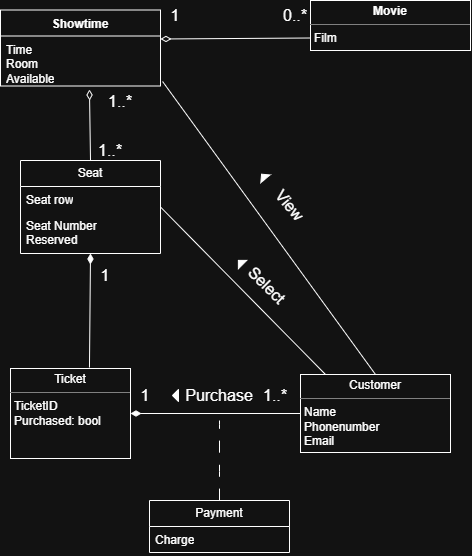

The diagram above was exported from draw.io. Its source (the exported page's mxGraphModel, read from the mxfile embedded in the PNG):
<mxGraphModel dx="691" dy="794" grid="1" gridSize="10" guides="1" tooltips="1" connect="1" arrows="1" fold="1" page="1" pageScale="1" pageWidth="850" pageHeight="1100" math="0" shadow="0">
  <root>
    <mxCell id="0" />
    <mxCell id="1" parent="0" />
    <mxCell id="S0nJR_o16fu7IKYA3odz-2" parent="1" style="verticalAlign=top;align=left;overflow=fill;html=1;whiteSpace=wrap;" value="&lt;p style=&quot;margin:0px;margin-top:4px;text-align:center;&quot;&gt;&lt;b&gt;Movie&lt;/b&gt;&lt;/p&gt;&lt;hr size=&quot;1&quot; style=&quot;border-style:solid;&quot;&gt;&lt;p style=&quot;margin:0px;margin-left:4px;&quot;&gt;Film&lt;/p&gt;" vertex="1">
      <mxGeometry height="50" width="160" x="360" y="70" as="geometry" />
    </mxCell>
    <mxCell id="S0nJR_o16fu7IKYA3odz-3" parent="1" style="verticalAlign=top;align=left;overflow=fill;html=1;whiteSpace=wrap;" value="&lt;p style=&quot;margin:0px;margin-top:4px;text-align:center;&quot;&gt;Customer&lt;/p&gt;&lt;hr size=&quot;1&quot; style=&quot;border-style:solid;&quot;&gt;&lt;p style=&quot;margin:0px;margin-left:4px;&quot;&gt;Name&lt;/p&gt;&lt;p style=&quot;margin:0px;margin-left:4px;&quot;&gt;Phonenumber&lt;/p&gt;&lt;p style=&quot;margin:0px;margin-left:4px;&quot;&gt;Email&lt;/p&gt;" vertex="1">
      <mxGeometry height="78" width="150" x="350" y="444" as="geometry" />
    </mxCell>
    <mxCell id="S0nJR_o16fu7IKYA3odz-13" parent="1" style="swimlane;fontStyle=0;childLayout=stackLayout;horizontal=1;startSize=26;fillColor=none;horizontalStack=0;resizeParent=1;resizeParentMax=0;resizeLast=0;collapsible=1;marginBottom=0;whiteSpace=wrap;html=1;" value="Seat" vertex="1">
      <mxGeometry height="93" width="140" x="70" y="230" as="geometry" />
    </mxCell>
    <mxCell id="S0nJR_o16fu7IKYA3odz-14" parent="S0nJR_o16fu7IKYA3odz-13" style="text;strokeColor=none;fillColor=none;align=left;verticalAlign=top;spacingLeft=4;spacingRight=4;overflow=hidden;rotatable=0;points=[[0,0.5],[1,0.5]];portConstraint=eastwest;whiteSpace=wrap;html=1;" value="Seat row" vertex="1">
      <mxGeometry height="26" width="140" y="26" as="geometry" />
    </mxCell>
    <mxCell id="S0nJR_o16fu7IKYA3odz-15" parent="S0nJR_o16fu7IKYA3odz-13" style="text;strokeColor=none;fillColor=none;align=left;verticalAlign=top;spacingLeft=4;spacingRight=4;overflow=hidden;rotatable=0;points=[[0,0.5],[1,0.5]];portConstraint=eastwest;whiteSpace=wrap;html=1;" value="Seat Number&lt;div&gt;Reserved&lt;/div&gt;" vertex="1">
      <mxGeometry height="41" width="140" y="52" as="geometry" />
    </mxCell>
    <mxCell id="S0nJR_o16fu7IKYA3odz-16" parent="1" style="verticalAlign=top;align=left;overflow=fill;html=1;whiteSpace=wrap;" value="&lt;p style=&quot;margin:0px;margin-top:4px;text-align:center;&quot;&gt;Ticket&lt;/p&gt;&lt;hr size=&quot;1&quot; style=&quot;border-style:solid;&quot;&gt;&lt;p style=&quot;margin:0px;margin-left:4px;&quot;&gt;TicketID&lt;/p&gt;&lt;p style=&quot;margin:0px;margin-left:4px;&quot;&gt;Purchased: bool&lt;/p&gt;" vertex="1">
      <mxGeometry height="90" width="120" x="60" y="438" as="geometry" />
    </mxCell>
    <mxCell id="S0nJR_o16fu7IKYA3odz-19" edge="1" parent="1" source="S0nJR_o16fu7IKYA3odz-16" style="endArrow=none;startArrow=diamondThin;endFill=0;startFill=1;html=1;verticalAlign=bottom;labelBackgroundColor=none;strokeWidth=1;startSize=8;endSize=8;rounded=0;fontSize=12;curved=1;entryX=0;entryY=0.5;entryDx=0;entryDy=0;exitX=1;exitY=0.5;exitDx=0;exitDy=0;" target="S0nJR_o16fu7IKYA3odz-3" value="">
      <mxGeometry relative="1" width="160" as="geometry">
        <mxPoint x="220" y="482.5" as="sourcePoint" />
        <mxPoint x="370" y="483" as="targetPoint" />
      </mxGeometry>
    </mxCell>
    <mxCell id="S0nJR_o16fu7IKYA3odz-21" parent="1" style="text;html=1;whiteSpace=wrap;strokeColor=none;fillColor=none;align=center;verticalAlign=middle;rounded=0;fontSize=16;" value="1" vertex="1">
      <mxGeometry height="30" width="30" x="210" y="70" as="geometry" />
    </mxCell>
    <mxCell id="S0nJR_o16fu7IKYA3odz-22" parent="1" style="text;html=1;whiteSpace=wrap;strokeColor=none;fillColor=none;align=center;verticalAlign=middle;rounded=0;fontSize=16;" value="0..*" vertex="1">
      <mxGeometry height="30" width="30" x="330" y="70" as="geometry" />
    </mxCell>
    <mxCell id="S0nJR_o16fu7IKYA3odz-24" edge="1" parent="1" source="S0nJR_o16fu7IKYA3odz-13" style="endArrow=none;startArrow=diamondThin;endFill=0;startFill=1;html=1;verticalAlign=bottom;labelBackgroundColor=none;strokeWidth=1;startSize=8;endSize=8;rounded=0;fontSize=12;curved=1;exitX=0.5;exitY=1;exitDx=0;exitDy=0;entryX=0.658;entryY=-0.011;entryDx=0;entryDy=0;entryPerimeter=0;" target="S0nJR_o16fu7IKYA3odz-16" value="">
      <mxGeometry relative="1" width="160" as="geometry">
        <mxPoint x="139.5" y="308" as="sourcePoint" />
        <mxPoint x="139.5" y="390" as="targetPoint" />
      </mxGeometry>
    </mxCell>
    <mxCell id="S0nJR_o16fu7IKYA3odz-26" parent="1" style="text;html=1;whiteSpace=wrap;strokeColor=none;fillColor=none;align=center;verticalAlign=middle;rounded=0;fontSize=16;" value="1..*" vertex="1">
      <mxGeometry height="20" width="20" x="150" y="210" as="geometry" />
    </mxCell>
    <mxCell id="S0nJR_o16fu7IKYA3odz-27" parent="1" style="text;html=1;whiteSpace=wrap;strokeColor=none;fillColor=none;align=center;verticalAlign=middle;rounded=0;fontSize=16;" value="1..*" vertex="1">
      <mxGeometry height="30" width="20" x="160" y="155.5" as="geometry" />
    </mxCell>
    <mxCell id="S0nJR_o16fu7IKYA3odz-29" edge="1" parent="1" style="endArrow=none;startArrow=diamondThin;endFill=0;startFill=0;html=1;verticalAlign=bottom;labelBackgroundColor=none;strokeWidth=1;startSize=8;endSize=8;rounded=0;fontSize=12;curved=1;entryX=0;entryY=0.75;entryDx=0;entryDy=0;" target="S0nJR_o16fu7IKYA3odz-2" value="">
      <mxGeometry relative="1" width="160" as="geometry">
        <mxPoint x="210" y="108.5" as="sourcePoint" />
        <mxPoint x="370" y="108.5" as="targetPoint" />
      </mxGeometry>
    </mxCell>
    <mxCell id="S0nJR_o16fu7IKYA3odz-30" edge="1" parent="1" source="S0nJR_o16fu7IKYA3odz-32" style="endArrow=none;startArrow=diamondThin;endFill=0;startFill=0;html=1;verticalAlign=bottom;labelBackgroundColor=none;strokeWidth=1;startSize=8;endSize=8;rounded=0;fontSize=12;curved=1;entryX=0.5;entryY=0;entryDx=0;entryDy=0;exitX=0.556;exitY=1.07;exitDx=0;exitDy=0;exitPerimeter=0;" target="S0nJR_o16fu7IKYA3odz-13" value="">
      <mxGeometry relative="1" width="160" as="geometry">
        <mxPoint x="141.03999999999996" y="145.99400000000003" as="sourcePoint" />
        <mxPoint x="490" y="200" as="targetPoint" />
      </mxGeometry>
    </mxCell>
    <mxCell id="S0nJR_o16fu7IKYA3odz-31" parent="1" style="swimlane;fontStyle=1;align=center;verticalAlign=top;childLayout=stackLayout;horizontal=1;startSize=26;horizontalStack=0;resizeParent=1;resizeParentMax=0;resizeLast=0;collapsible=1;marginBottom=0;whiteSpace=wrap;html=1;" value="Showtime" vertex="1">
      <mxGeometry height="76" width="160" x="50" y="79.5" as="geometry" />
    </mxCell>
    <mxCell id="S0nJR_o16fu7IKYA3odz-32" parent="S0nJR_o16fu7IKYA3odz-31" style="text;strokeColor=none;fillColor=none;align=left;verticalAlign=top;spacingLeft=4;spacingRight=4;overflow=hidden;rotatable=0;points=[[0,0.5],[1,0.5]];portConstraint=eastwest;whiteSpace=wrap;html=1;" value="Time&lt;div&gt;Room&lt;/div&gt;&lt;div&gt;Available&lt;/div&gt;" vertex="1">
      <mxGeometry height="50" width="160" y="26" as="geometry" />
    </mxCell>
    <mxCell id="S0nJR_o16fu7IKYA3odz-36" parent="1" style="text;html=1;whiteSpace=wrap;strokeColor=none;fillColor=none;align=center;verticalAlign=middle;rounded=0;fontSize=16;" value="1..*" vertex="1">
      <mxGeometry height="30" width="30" x="310" y="450" as="geometry" />
    </mxCell>
    <mxCell id="S0nJR_o16fu7IKYA3odz-37" parent="1" style="text;html=1;whiteSpace=wrap;strokeColor=none;fillColor=none;align=center;verticalAlign=middle;rounded=0;fontSize=16;" value="1" vertex="1">
      <mxGeometry height="30" width="30" x="180" y="450" as="geometry" />
    </mxCell>
    <mxCell id="S0nJR_o16fu7IKYA3odz-38" parent="1" style="text;html=1;whiteSpace=wrap;strokeColor=none;fillColor=none;align=center;verticalAlign=middle;rounded=0;fontSize=16;" value="1" vertex="1">
      <mxGeometry height="30" width="30" x="140" y="330" as="geometry" />
    </mxCell>
    <mxCell id="S0nJR_o16fu7IKYA3odz-41" parent="1" style="triangle;aspect=fixed;fillColor=strokeColor;direction=west;" value="" vertex="1">
      <mxGeometry height="12" width="6" x="222" y="459" as="geometry" />
    </mxCell>
    <mxCell id="S0nJR_o16fu7IKYA3odz-43" parent="1" style="text;html=1;whiteSpace=wrap;strokeColor=none;fillColor=none;align=center;verticalAlign=middle;rounded=0;fontSize=16;" value="Purchase" vertex="1">
      <mxGeometry height="30" width="60" x="239" y="450" as="geometry" />
    </mxCell>
    <mxCell id="S0nJR_o16fu7IKYA3odz-45" parent="1" style="triangle;aspect=fixed;fillColor=strokeColor;rotation=-135;" value="" vertex="1">
      <mxGeometry height="12" width="6" x="287" y="326" as="geometry" />
    </mxCell>
    <mxCell id="S0nJR_o16fu7IKYA3odz-46" edge="1" parent="1" source="S0nJR_o16fu7IKYA3odz-13" style="endArrow=none;html=1;rounded=0;align=center;verticalAlign=bottom;labelBackgroundColor=none;fontSize=12;startSize=8;endSize=8;curved=1;exitX=1;exitY=0.5;exitDx=0;exitDy=0;entryX=0.2;entryY=-0.013;entryDx=0;entryDy=0;entryPerimeter=0;" value="">
      <mxGeometry relative="1" as="geometry">
        <mxPoint x="205" y="270.01" as="sourcePoint" />
        <mxPoint x="375" y="443.9960000000001" as="targetPoint" />
      </mxGeometry>
    </mxCell>
    <mxCell id="S0nJR_o16fu7IKYA3odz-47" parent="1" style="text;html=1;whiteSpace=wrap;strokeColor=none;fillColor=none;align=center;verticalAlign=middle;rounded=0;fontSize=16;rotation=45;" value="Select" vertex="1">
      <mxGeometry height="30" width="60" x="287" y="340" as="geometry" />
    </mxCell>
    <mxCell id="S0nJR_o16fu7IKYA3odz-49" parent="1" style="triangle;aspect=fixed;fillColor=strokeColor;rotation=-130;" value="" vertex="1">
      <mxGeometry height="12" width="6" x="310" y="240" as="geometry" />
    </mxCell>
    <mxCell id="S0nJR_o16fu7IKYA3odz-50" edge="1" parent="1" source="S0nJR_o16fu7IKYA3odz-3" style="endArrow=none;html=1;rounded=0;align=center;verticalAlign=bottom;labelBackgroundColor=none;fontSize=12;startSize=8;endSize=8;curved=1;entryX=1.013;entryY=0.91;entryDx=0;entryDy=0;entryPerimeter=0;exitX=0.5;exitY=0;exitDx=0;exitDy=0;" target="S0nJR_o16fu7IKYA3odz-32" value="">
      <mxGeometry relative="1" as="geometry">
        <mxPoint x="430" y="440" as="sourcePoint" />
        <mxPoint x="430" y="262" as="targetPoint" />
      </mxGeometry>
    </mxCell>
    <mxCell id="S0nJR_o16fu7IKYA3odz-51" parent="1" style="text;html=1;whiteSpace=wrap;strokeColor=none;fillColor=none;align=center;verticalAlign=middle;rounded=0;fontSize=16;rotation=50;" value="View" vertex="1">
      <mxGeometry height="30" width="60" x="310" y="260" as="geometry" />
    </mxCell>
    <mxCell id="S0nJR_o16fu7IKYA3odz-57" edge="1" parent="1" source="S0nJR_o16fu7IKYA3odz-53" style="edgeStyle=none;curved=1;rounded=0;orthogonalLoop=1;jettySize=auto;html=1;exitX=0.5;exitY=0;exitDx=0;exitDy=0;fontSize=12;startSize=8;endSize=8;dashed=1;endArrow=none;endFill=0;dashPattern=12 12;">
      <mxGeometry relative="1" as="geometry">
        <mxPoint x="269" y="490" as="targetPoint" />
      </mxGeometry>
    </mxCell>
    <mxCell id="S0nJR_o16fu7IKYA3odz-53" parent="1" style="swimlane;fontStyle=0;childLayout=stackLayout;horizontal=1;startSize=26;fillColor=none;horizontalStack=0;resizeParent=1;resizeParentMax=0;resizeLast=0;collapsible=1;marginBottom=0;whiteSpace=wrap;html=1;" value="Payment" vertex="1">
      <mxGeometry height="52" width="140" x="199" y="570" as="geometry" />
    </mxCell>
    <mxCell id="S0nJR_o16fu7IKYA3odz-54" parent="S0nJR_o16fu7IKYA3odz-53" style="text;strokeColor=none;fillColor=none;align=left;verticalAlign=top;spacingLeft=4;spacingRight=4;overflow=hidden;rotatable=0;points=[[0,0.5],[1,0.5]];portConstraint=eastwest;whiteSpace=wrap;html=1;" value="Charge" vertex="1">
      <mxGeometry height="26" width="140" y="26" as="geometry" />
    </mxCell>
  </root>
</mxGraphModel>